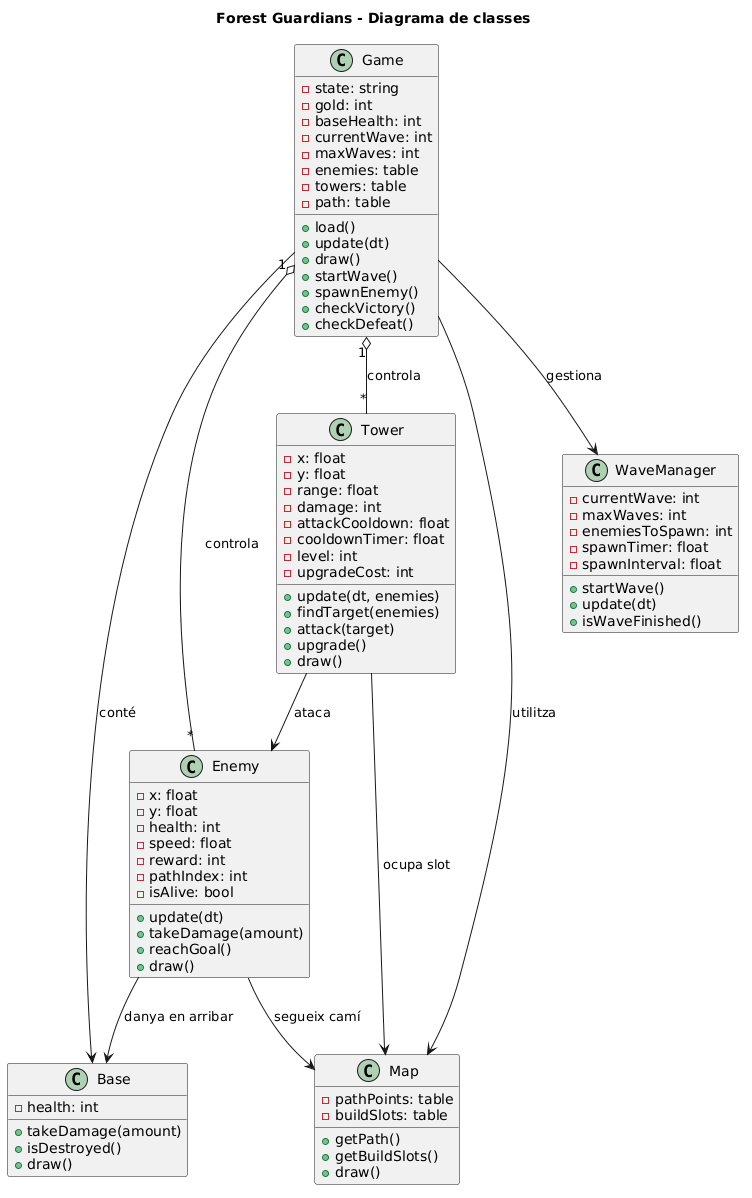

The diagram above was rendered by PlantUML. Its source (embedded in the PNG):
@startuml
title Forest Guardians - Diagrama de classes

class Game {
  -state: string
  -gold: int
  -baseHealth: int
  -currentWave: int
  -maxWaves: int
  -enemies: table
  -towers: table
  -path: table
  +load()
  +update(dt)
  +draw()
  +startWave()
  +spawnEnemy()
  +checkVictory()
  +checkDefeat()
}

class Enemy {
  -x: float
  -y: float
  -health: int
  -speed: float
  -reward: int
  -pathIndex: int
  -isAlive: bool
  +update(dt)
  +takeDamage(amount)
  +reachGoal()
  +draw()
}

class Tower {
  -x: float
  -y: float
  -range: float
  -damage: int
  -attackCooldown: float
  -cooldownTimer: float
  -level: int
  -upgradeCost: int
  +update(dt, enemies)
  +findTarget(enemies)
  +attack(target)
  +upgrade()
  +draw()
}

class WaveManager {
  -currentWave: int
  -maxWaves: int
  -enemiesToSpawn: int
  -spawnTimer: float
  -spawnInterval: float
  +startWave()
  +update(dt)
  +isWaveFinished()
}

class Base {
  -health: int
  +takeDamage(amount)
  +isDestroyed()
  +draw()
}

class Map {
  -pathPoints: table
  -buildSlots: table
  +getPath()
  +getBuildSlots()
  +draw()
}

Game --> WaveManager : gestiona
Game --> Base : conté
Game --> Map : utilitza
Game "1" o-- "*" Enemy : controla
Game "1" o-- "*" Tower : controla
Tower --> Enemy : ataca
Enemy --> Base : danya en arribar
Enemy --> Map : segueix camí
Tower --> Map : ocupa slot
@enduml